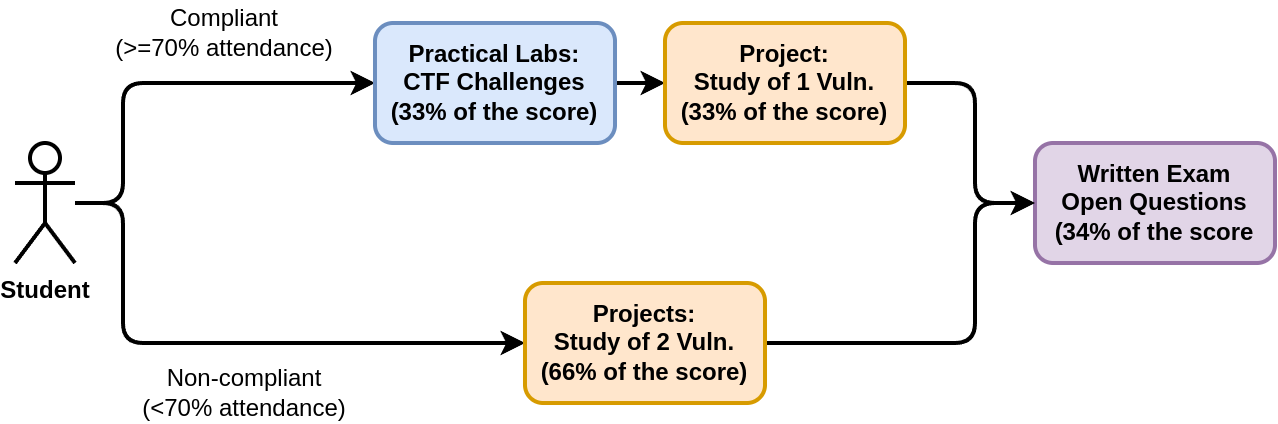

The diagram above was exported from draw.io. Its source (the exported page's mxGraphModel, read from the mxfile embedded in the PNG):
<mxGraphModel dx="1786" dy="841" grid="1" gridSize="10" guides="1" tooltips="1" connect="1" arrows="1" fold="1" page="1" pageScale="1" pageWidth="850" pageHeight="1100" math="0" shadow="0">
  <root>
    <mxCell id="0" />
    <mxCell id="1" parent="0" />
    <mxCell id="10" style="edgeStyle=orthogonalEdgeStyle;html=1;entryX=0;entryY=0.5;entryDx=0;entryDy=0;strokeWidth=2;" edge="1" parent="1" source="2" target="3">
      <mxGeometry relative="1" as="geometry">
        <Array as="points">
          <mxPoint x="184" y="290" />
          <mxPoint x="184" y="230" />
        </Array>
      </mxGeometry>
    </mxCell>
    <mxCell id="12" style="edgeStyle=orthogonalEdgeStyle;html=1;entryX=0;entryY=0.5;entryDx=0;entryDy=0;strokeWidth=2;" edge="1" parent="1" source="2" target="11">
      <mxGeometry relative="1" as="geometry">
        <Array as="points">
          <mxPoint x="184" y="290" />
          <mxPoint x="184" y="360" />
        </Array>
      </mxGeometry>
    </mxCell>
    <mxCell id="2" value="Student" style="shape=umlActor;verticalLabelPosition=bottom;verticalAlign=top;html=1;outlineConnect=0;strokeWidth=2;fontStyle=1" vertex="1" parent="1">
      <mxGeometry x="130" y="260" width="30" height="60" as="geometry" />
    </mxCell>
    <mxCell id="5" style="edgeStyle=none;html=1;exitX=1;exitY=0.5;exitDx=0;exitDy=0;entryX=0;entryY=0.5;entryDx=0;entryDy=0;strokeWidth=2;" edge="1" parent="1" source="3" target="4">
      <mxGeometry relative="1" as="geometry" />
    </mxCell>
    <mxCell id="3" value="Practical Labs:&lt;br&gt;CTF Challenges&lt;br&gt;(33% of the score)" style="whiteSpace=wrap;html=1;strokeWidth=2;rounded=1;fillColor=#dae8fc;strokeColor=#6c8ebf;fontColor=#000000;fontStyle=1" vertex="1" parent="1">
      <mxGeometry x="310" y="200" width="120" height="60" as="geometry" />
    </mxCell>
    <mxCell id="9" style="edgeStyle=orthogonalEdgeStyle;html=1;exitX=1;exitY=0.5;exitDx=0;exitDy=0;entryX=0;entryY=0.5;entryDx=0;entryDy=0;strokeWidth=2;" edge="1" parent="1" source="4" target="6">
      <mxGeometry relative="1" as="geometry">
        <Array as="points">
          <mxPoint x="610" y="230" />
          <mxPoint x="610" y="290" />
        </Array>
      </mxGeometry>
    </mxCell>
    <mxCell id="4" value="Project:&lt;br&gt;Study of 1 Vuln.&lt;br&gt;(33% of the score)" style="whiteSpace=wrap;html=1;strokeWidth=2;rounded=1;fillColor=#ffe6cc;strokeColor=#d79b00;fontStyle=1;fontColor=#000000;" vertex="1" parent="1">
      <mxGeometry x="455" y="200" width="120" height="60" as="geometry" />
    </mxCell>
    <mxCell id="6" value="Written Exam&lt;br&gt;Open Questions&lt;br&gt;(34% of the score" style="whiteSpace=wrap;html=1;strokeWidth=2;rounded=1;fontStyle=1;fillColor=#e1d5e7;strokeColor=#9673a6;fontColor=#000000;" vertex="1" parent="1">
      <mxGeometry x="640" y="260" width="120" height="60" as="geometry" />
    </mxCell>
    <mxCell id="13" style="edgeStyle=orthogonalEdgeStyle;html=1;exitX=1;exitY=0.5;exitDx=0;exitDy=0;entryX=0;entryY=0.5;entryDx=0;entryDy=0;strokeWidth=2;" edge="1" parent="1" source="11" target="6">
      <mxGeometry relative="1" as="geometry">
        <Array as="points">
          <mxPoint x="610" y="360" />
          <mxPoint x="610" y="290" />
        </Array>
      </mxGeometry>
    </mxCell>
    <mxCell id="11" value="Projects:&lt;br&gt;Study of 2 Vuln.&lt;br&gt;(66% of the score)" style="whiteSpace=wrap;html=1;strokeWidth=2;rounded=1;fontStyle=1;fillColor=#ffe6cc;strokeColor=#d79b00;fontColor=#000000;" vertex="1" parent="1">
      <mxGeometry x="385" y="330" width="120" height="60" as="geometry" />
    </mxCell>
    <mxCell id="14" value="&lt;font&gt;Non-compliant (&amp;lt;70% attendance)&lt;/font&gt;" style="text;strokeColor=none;align=center;fillColor=none;html=1;verticalAlign=middle;whiteSpace=wrap;rounded=0;strokeWidth=2;fontColor=#000000;" vertex="1" parent="1">
      <mxGeometry x="190" y="370" width="110" height="30" as="geometry" />
    </mxCell>
    <mxCell id="15" value="&lt;font&gt;Compliant &lt;br&gt;(&amp;gt;=70% attendance)&lt;/font&gt;" style="text;strokeColor=none;align=center;fillColor=none;html=1;verticalAlign=middle;whiteSpace=wrap;rounded=0;strokeWidth=2;fontColor=#000000;" vertex="1" parent="1">
      <mxGeometry x="170" y="190" width="130" height="30" as="geometry" />
    </mxCell>
  </root>
</mxGraphModel>